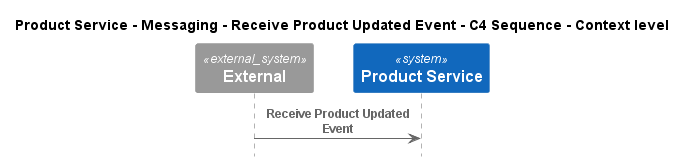

The diagram above was rendered by PlantUML. Its source (embedded in the PNG):
@startuml
!pragma layout smetana
!include ..\..\..\..\..\..\..\.c4s\C4_Sequence.puml

title Product Service - Messaging - Receive Product Updated Event - C4 Sequence - Context level

System_Ext(C4InterFlow.SoftwareSystems.ExternalSystem, "External", "")
System(ECommercePlatform.SoftwareSystems.ProductService, "Product Service", "")

Rel(C4InterFlow.SoftwareSystems.ExternalSystem, ECommercePlatform.SoftwareSystems.ProductService, "Receive Product Updated Event")


@enduml